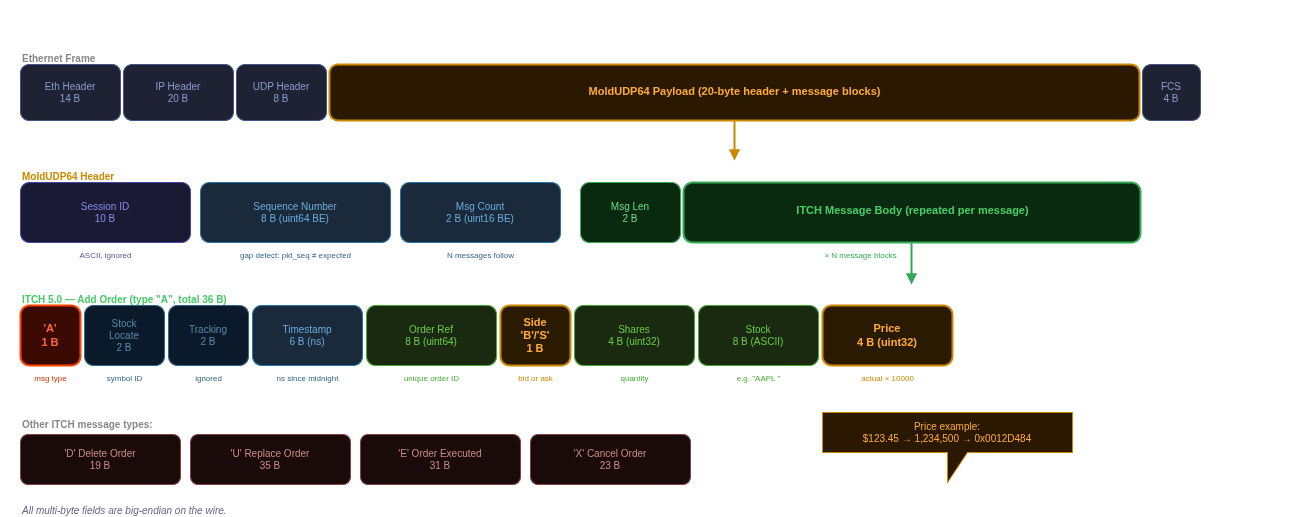

The diagram above was exported from draw.io. Its source (the exported page's mxGraphModel, read from the mxfile embedded in the PNG):
<mxGraphModel dx="1315" dy="1321" grid="1" gridSize="10" guides="1" tooltips="1" connect="1" arrows="1" fold="1" page="1" pageScale="1" pageWidth="850" pageHeight="1100" math="0" shadow="0">
  <root>
    <mxCell id="0" />
    <mxCell id="1" parent="0" />
    <mxCell id="3" value="Market Data — Packet Anatomy" style="text;html=1;strokeColor=none;fillColor=none;align=left;fontStyle=1;fontSize=22;fontColor=#ffffff;" vertex="1" parent="1">
      <mxGeometry x="40" y="18" width="1300" height="36" as="geometry" />
    </mxCell>
    <mxCell id="4" value="Ethernet Frame" style="text;html=1;strokeColor=none;fillColor=none;align=left;fontStyle=1;fontSize=10;fontColor=#888888;" vertex="1" parent="1">
      <mxGeometry x="60" y="64" width="150" height="18" as="geometry" />
    </mxCell>
    <mxCell id="5" value="Eth Header&#10;14 B" style="rounded=1;whiteSpace=wrap;html=1;fillColor=#1e2233;strokeColor=#445588;fontSize=10;fontColor=#8899cc;" vertex="1" parent="1">
      <mxGeometry x="60" y="82" width="100" height="56" as="geometry" />
    </mxCell>
    <mxCell id="6" value="IP Header&#10;20 B" style="rounded=1;whiteSpace=wrap;html=1;fillColor=#1e2233;strokeColor=#445588;fontSize=10;fontColor=#8899cc;" vertex="1" parent="1">
      <mxGeometry x="163" y="82" width="110" height="56" as="geometry" />
    </mxCell>
    <mxCell id="7" value="UDP Header&#10;8 B" style="rounded=1;whiteSpace=wrap;html=1;fillColor=#1e2233;strokeColor=#445588;fontSize=10;fontColor=#8899cc;" vertex="1" parent="1">
      <mxGeometry x="276" y="82" width="90" height="56" as="geometry" />
    </mxCell>
    <mxCell id="8" value="" style="rounded=1;whiteSpace=wrap;html=1;fillColor=#2a1800;strokeColor=#cc8800;strokeWidth=2;" vertex="1" parent="1">
      <mxGeometry x="369" y="82" width="810" height="56" as="geometry" />
    </mxCell>
    <mxCell id="9" value="MoldUDP64 Payload  (20-byte header + message blocks)" style="text;html=1;strokeColor=none;fillColor=none;align=center;fontStyle=1;fontSize=11;fontColor=#ffaa33;" vertex="1" parent="1">
      <mxGeometry x="369" y="96" width="810" height="28" as="geometry" />
    </mxCell>
    <mxCell id="10" value="FCS&#10;4 B" style="rounded=1;whiteSpace=wrap;html=1;fillColor=#1e2233;strokeColor=#445588;fontSize=10;fontColor=#8899cc;" vertex="1" parent="1">
      <mxGeometry x="1182" y="82" width="58" height="56" as="geometry" />
    </mxCell>
    <mxCell id="11" value="" style="endArrow=block;endFill=1;strokeColor=#cc8800;strokeWidth=2;" edge="1" parent="1">
      <mxGeometry relative="1" as="geometry">
        <mxPoint x="774" y="138" as="sourcePoint" />
        <mxPoint x="774" y="178" as="targetPoint" />
      </mxGeometry>
    </mxCell>
    <mxCell id="12" value="MoldUDP64 Header" style="text;html=1;strokeColor=none;fillColor=none;align=left;fontStyle=1;fontSize=10;fontColor=#cc8800;" vertex="1" parent="1">
      <mxGeometry x="60" y="182" width="180" height="18" as="geometry" />
    </mxCell>
    <mxCell id="13" value="Session ID&#10;10 B" style="rounded=1;whiteSpace=wrap;html=1;fillColor=#1a1a35;strokeColor=#4444aa;fontSize=10;fontColor=#8888ee;" vertex="1" parent="1">
      <mxGeometry x="60" y="200" width="170" height="60" as="geometry" />
    </mxCell>
    <mxCell id="14" value="ASCII, ignored" style="text;html=1;strokeColor=none;fillColor=none;align=center;fontSize=8;fontColor=#555588;" vertex="1" parent="1">
      <mxGeometry x="60" y="262" width="170" height="14" as="geometry" />
    </mxCell>
    <mxCell id="15" value="Sequence Number&#10;8 B  (uint64 BE)" style="rounded=1;whiteSpace=wrap;html=1;fillColor=#1a2a3a;strokeColor=#2277aa;fontSize=10;fontColor=#66aadd;" vertex="1" parent="1">
      <mxGeometry x="240" y="200" width="190" height="60" as="geometry" />
    </mxCell>
    <mxCell id="16" value="gap detect: pkt_seq ≠ expected" style="text;html=1;strokeColor=none;fillColor=none;align=center;fontSize=8;fontColor=#336688;" vertex="1" parent="1">
      <mxGeometry x="240" y="262" width="190" height="14" as="geometry" />
    </mxCell>
    <mxCell id="17" value="Msg Count&#10;2 B  (uint16 BE)" style="rounded=1;whiteSpace=wrap;html=1;fillColor=#1a2a3a;strokeColor=#2277aa;fontSize=10;fontColor=#66aadd;" vertex="1" parent="1">
      <mxGeometry x="440" y="200" width="160" height="60" as="geometry" />
    </mxCell>
    <mxCell id="18" value="N messages follow" style="text;html=1;strokeColor=none;fillColor=none;align=center;fontSize=8;fontColor=#336688;" vertex="1" parent="1">
      <mxGeometry x="440" y="262" width="160" height="14" as="geometry" />
    </mxCell>
    <mxCell id="19" value="Msg Len&#10;2 B" style="rounded=1;whiteSpace=wrap;html=1;fillColor=#0a2a10;strokeColor=#33aa55;fontSize=10;fontColor=#66dd88;" vertex="1" parent="1">
      <mxGeometry x="620" y="200" width="100" height="60" as="geometry" />
    </mxCell>
    <mxCell id="20" value="" style="rounded=1;whiteSpace=wrap;html=1;fillColor=#0a2a10;strokeColor=#33aa55;strokeWidth=2;" vertex="1" parent="1">
      <mxGeometry x="723" y="200" width="457" height="60" as="geometry" />
    </mxCell>
    <mxCell id="21" value="ITCH Message Body  (repeated per message)" style="text;html=1;strokeColor=none;fillColor=none;align=center;fontStyle=1;fontSize=11;fontColor=#44cc66;" vertex="1" parent="1">
      <mxGeometry x="723" y="215" width="457" height="28" as="geometry" />
    </mxCell>
    <mxCell id="22" value="× N message blocks" style="text;html=1;strokeColor=none;fillColor=none;align=center;fontSize=8;fontColor=#33aa55;" vertex="1" parent="1">
      <mxGeometry x="620" y="262" width="560" height="14" as="geometry" />
    </mxCell>
    <mxCell id="23" value="" style="endArrow=block;endFill=1;strokeColor=#33aa55;strokeWidth=2;" edge="1" parent="1">
      <mxGeometry relative="1" as="geometry">
        <mxPoint x="951" y="260" as="sourcePoint" />
        <mxPoint x="951" y="302" as="targetPoint" />
      </mxGeometry>
    </mxCell>
    <mxCell id="24" value="ITCH 5.0  —  Add Order  (type &quot;A&quot;,  total 36 B)" style="text;html=1;strokeColor=none;fillColor=none;align=left;fontStyle=1;fontSize=10;fontColor=#44cc66;" vertex="1" parent="1">
      <mxGeometry x="60" y="305" width="500" height="18" as="geometry" />
    </mxCell>
    <mxCell id="25" value="'A'&#10;1 B" style="rounded=1;whiteSpace=wrap;html=1;fillColor=#3a0a00;strokeColor=#ff4400;strokeWidth=2;fontSize=11;fontColor=#ff6633;fontStyle=1;" vertex="1" parent="1">
      <mxGeometry x="60" y="323" width="60" height="60" as="geometry" />
    </mxCell>
    <mxCell id="26" value="msg type" style="text;html=1;strokeColor=none;fillColor=none;align=center;fontSize=8;fontColor=#cc3300;" vertex="1" parent="1">
      <mxGeometry x="60" y="385" width="60" height="14" as="geometry" />
    </mxCell>
    <mxCell id="27" value="Stock&#10;Locate&#10;2 B" style="rounded=1;whiteSpace=wrap;html=1;fillColor=#0a1a2a;strokeColor=#336688;fontSize=10;fontColor=#5588aa;" vertex="1" parent="1">
      <mxGeometry x="124" y="323" width="80" height="60" as="geometry" />
    </mxCell>
    <mxCell id="28" value="symbol ID" style="text;html=1;strokeColor=none;fillColor=none;align=center;fontSize=8;fontColor=#336688;" vertex="1" parent="1">
      <mxGeometry x="124" y="385" width="80" height="14" as="geometry" />
    </mxCell>
    <mxCell id="29" value="Tracking&#10;2 B" style="rounded=1;whiteSpace=wrap;html=1;fillColor=#0a1a2a;strokeColor=#336688;fontSize=10;fontColor=#5588aa;" vertex="1" parent="1">
      <mxGeometry x="208" y="323" width="80" height="60" as="geometry" />
    </mxCell>
    <mxCell id="30" value="ignored" style="text;html=1;strokeColor=none;fillColor=none;align=center;fontSize=8;fontColor=#336688;" vertex="1" parent="1">
      <mxGeometry x="208" y="385" width="80" height="14" as="geometry" />
    </mxCell>
    <mxCell id="31" value="Timestamp&#10;6 B  (ns)" style="rounded=1;whiteSpace=wrap;html=1;fillColor=#1a2a3a;strokeColor=#2277aa;fontSize=10;fontColor=#66aadd;" vertex="1" parent="1">
      <mxGeometry x="292" y="323" width="110" height="60" as="geometry" />
    </mxCell>
    <mxCell id="32" value="ns since midnight" style="text;html=1;strokeColor=none;fillColor=none;align=center;fontSize=8;fontColor=#336688;" vertex="1" parent="1">
      <mxGeometry x="292" y="385" width="110" height="14" as="geometry" />
    </mxCell>
    <mxCell id="33" value="Order Ref&#10;8 B  (uint64)" style="rounded=1;whiteSpace=wrap;html=1;fillColor=#1a2a10;strokeColor=#44aa33;fontSize=10;fontColor=#66cc44;" vertex="1" parent="1">
      <mxGeometry x="406" y="323" width="130" height="60" as="geometry" />
    </mxCell>
    <mxCell id="34" value="unique order ID" style="text;html=1;strokeColor=none;fillColor=none;align=center;fontSize=8;fontColor=#44aa33;" vertex="1" parent="1">
      <mxGeometry x="406" y="385" width="130" height="14" as="geometry" />
    </mxCell>
    <mxCell id="35" value="Side&#10;'B'/'S'&#10;1 B" style="rounded=1;whiteSpace=wrap;html=1;fillColor=#2a1a00;strokeColor=#cc8800;strokeWidth=2;fontSize=11;fontColor=#ffaa33;fontStyle=1;" vertex="1" parent="1">
      <mxGeometry x="540" y="323" width="70" height="60" as="geometry" />
    </mxCell>
    <mxCell id="36" value="bid or ask" style="text;html=1;strokeColor=none;fillColor=none;align=center;fontSize=8;fontColor=#cc8800;" vertex="1" parent="1">
      <mxGeometry x="540" y="385" width="70" height="14" as="geometry" />
    </mxCell>
    <mxCell id="37" value="Shares&#10;4 B  (uint32)" style="rounded=1;whiteSpace=wrap;html=1;fillColor=#1a2a10;strokeColor=#44aa33;fontSize=10;fontColor=#66cc44;" vertex="1" parent="1">
      <mxGeometry x="614" y="323" width="120" height="60" as="geometry" />
    </mxCell>
    <mxCell id="38" value="quantity" style="text;html=1;strokeColor=none;fillColor=none;align=center;fontSize=8;fontColor=#44aa33;" vertex="1" parent="1">
      <mxGeometry x="614" y="385" width="120" height="14" as="geometry" />
    </mxCell>
    <mxCell id="39" value="Stock&#10;8 B  (ASCII)" style="rounded=1;whiteSpace=wrap;html=1;fillColor=#1a2a10;strokeColor=#44aa33;fontSize=10;fontColor=#66cc44;" vertex="1" parent="1">
      <mxGeometry x="738" y="323" width="120" height="60" as="geometry" />
    </mxCell>
    <mxCell id="40" value="e.g. &quot;AAPL    &quot;" style="text;html=1;strokeColor=none;fillColor=none;align=center;fontSize=8;fontColor=#44aa33;" vertex="1" parent="1">
      <mxGeometry x="738" y="385" width="120" height="14" as="geometry" />
    </mxCell>
    <mxCell id="41" value="Price&#10;4 B  (uint32)" style="rounded=1;whiteSpace=wrap;html=1;fillColor=#2a1a00;strokeColor=#cc8800;strokeWidth=2;fontSize=11;fontColor=#ffaa33;fontStyle=1;" vertex="1" parent="1">
      <mxGeometry x="862" y="323" width="130" height="60" as="geometry" />
    </mxCell>
    <mxCell id="42" value="actual × 10000" style="text;html=1;strokeColor=none;fillColor=none;align=center;fontSize=8;fontColor=#cc8800;" vertex="1" parent="1">
      <mxGeometry x="862" y="385" width="130" height="14" as="geometry" />
    </mxCell>
    <mxCell id="43" value="Other ITCH message types:" style="text;html=1;strokeColor=none;fillColor=none;align=left;fontStyle=1;fontSize=10;fontColor=#888888;" vertex="1" parent="1">
      <mxGeometry x="60" y="430" width="220" height="18" as="geometry" />
    </mxCell>
    <mxCell id="44" value="'D'  Delete Order&#10;19 B" style="rounded=1;whiteSpace=wrap;html=1;fillColor=#1a0a0a;strokeColor=#884444;fontSize=10;fontColor=#cc8888;" vertex="1" parent="1">
      <mxGeometry x="60" y="452" width="160" height="50" as="geometry" />
    </mxCell>
    <mxCell id="45" value="'U'  Replace Order&#10;35 B" style="rounded=1;whiteSpace=wrap;html=1;fillColor=#1a0a0a;strokeColor=#884444;fontSize=10;fontColor=#cc8888;" vertex="1" parent="1">
      <mxGeometry x="230" y="452" width="160" height="50" as="geometry" />
    </mxCell>
    <mxCell id="46" value="'E'  Order Executed&#10;31 B" style="rounded=1;whiteSpace=wrap;html=1;fillColor=#1a0a0a;strokeColor=#884444;fontSize=10;fontColor=#cc8888;" vertex="1" parent="1">
      <mxGeometry x="400" y="452" width="160" height="50" as="geometry" />
    </mxCell>
    <mxCell id="47" value="'X'  Cancel Order&#10;23 B" style="rounded=1;whiteSpace=wrap;html=1;fillColor=#1a0a0a;strokeColor=#884444;fontSize=10;fontColor=#cc8888;" vertex="1" parent="1">
      <mxGeometry x="570" y="452" width="160" height="50" as="geometry" />
    </mxCell>
    <mxCell id="48" value="All multi-byte fields are big-endian on the wire." style="text;html=1;strokeColor=none;fillColor=none;align=left;fontSize=10;fontColor=#666688;fontStyle=2;" vertex="1" parent="1">
      <mxGeometry x="60" y="516" width="400" height="18" as="geometry" />
    </mxCell>
    <mxCell id="49" value="Price example:&#10;$123.45  →  1,234,500  →  0x0012D484" style="shape=callout;whiteSpace=wrap;html=1;fillColor=#2a1800;strokeColor=#cc8800;fontSize=10;fontColor=#ffaa33;perimeter=calloutPerimeter;" vertex="1" parent="1">
      <mxGeometry x="862" y="430" width="250" height="70" as="geometry" />
    </mxCell>
  </root>
</mxGraphModel>